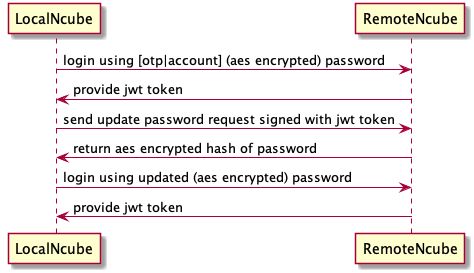

The diagram above was rendered by PlantUML. Its source (embedded in the PNG):
@startuml
  LocalNcube -> RemoteNcube: login using [otp|account] (aes encrypted) password
  RemoteNcube -> LocalNcube: provide jwt token
  LocalNcube -> RemoteNcube: send update password request signed with jwt token
  RemoteNcube -> LocalNcube: return aes encrypted hash of password
  LocalNcube -> RemoteNcube: login using updated (aes encrypted) password
  RemoteNcube -> LocalNcube: provide jwt token
@enduml